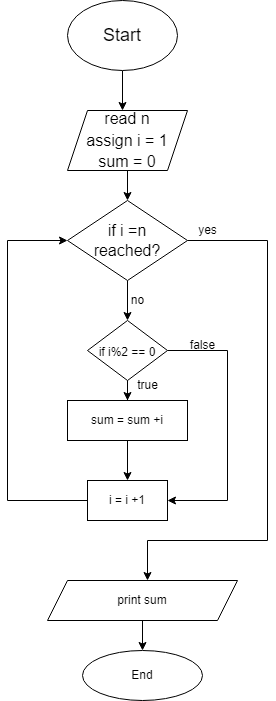

The diagram above was exported from draw.io. Its source (the exported page's mxGraphModel, read from the mxfile embedded in the PNG):
<mxGraphModel dx="1434" dy="731" grid="1" gridSize="10" guides="1" tooltips="1" connect="1" arrows="1" fold="1" page="1" pageScale="1" pageWidth="827" pageHeight="1169" math="0" shadow="0">
  <root>
    <mxCell id="WIyWlLk6GJQsqaUBKTNV-0" />
    <mxCell id="WIyWlLk6GJQsqaUBKTNV-1" parent="WIyWlLk6GJQsqaUBKTNV-0" />
    <mxCell id="QR2NrVXnYI-WVdq1fGty-3" style="edgeStyle=orthogonalEdgeStyle;rounded=0;orthogonalLoop=1;jettySize=auto;html=1;fontSize=18;" edge="1" parent="WIyWlLk6GJQsqaUBKTNV-1" source="QR2NrVXnYI-WVdq1fGty-0">
      <mxGeometry relative="1" as="geometry">
        <mxPoint x="385" y="140" as="targetPoint" />
      </mxGeometry>
    </mxCell>
    <mxCell id="QR2NrVXnYI-WVdq1fGty-0" value="&lt;font style=&quot;font-size: 18px;&quot;&gt;Start&lt;/font&gt;" style="ellipse;whiteSpace=wrap;html=1;" vertex="1" parent="WIyWlLk6GJQsqaUBKTNV-1">
      <mxGeometry x="330" y="30" width="110" height="70" as="geometry" />
    </mxCell>
    <mxCell id="QR2NrVXnYI-WVdq1fGty-5" style="edgeStyle=orthogonalEdgeStyle;rounded=0;orthogonalLoop=1;jettySize=auto;html=1;fontSize=16;" edge="1" parent="WIyWlLk6GJQsqaUBKTNV-1" source="QR2NrVXnYI-WVdq1fGty-4">
      <mxGeometry relative="1" as="geometry">
        <mxPoint x="390" y="230" as="targetPoint" />
      </mxGeometry>
    </mxCell>
    <mxCell id="QR2NrVXnYI-WVdq1fGty-4" value="&lt;font style=&quot;font-size: 16px;&quot;&gt;read n&lt;br&gt;assign i = 1&lt;br&gt;sum = 0&lt;/font&gt;" style="shape=parallelogram;perimeter=parallelogramPerimeter;whiteSpace=wrap;html=1;fixedSize=1;fontSize=18;" vertex="1" parent="WIyWlLk6GJQsqaUBKTNV-1">
      <mxGeometry x="330" y="140" width="120" height="60" as="geometry" />
    </mxCell>
    <mxCell id="QR2NrVXnYI-WVdq1fGty-10" style="edgeStyle=orthogonalEdgeStyle;rounded=0;orthogonalLoop=1;jettySize=auto;html=1;fontSize=16;" edge="1" parent="WIyWlLk6GJQsqaUBKTNV-1" source="QR2NrVXnYI-WVdq1fGty-6">
      <mxGeometry relative="1" as="geometry">
        <mxPoint x="390" y="350" as="targetPoint" />
      </mxGeometry>
    </mxCell>
    <mxCell id="QR2NrVXnYI-WVdq1fGty-21" style="edgeStyle=orthogonalEdgeStyle;rounded=0;orthogonalLoop=1;jettySize=auto;html=1;fontSize=12;exitX=1;exitY=0.5;exitDx=0;exitDy=0;" edge="1" parent="WIyWlLk6GJQsqaUBKTNV-1" source="QR2NrVXnYI-WVdq1fGty-6">
      <mxGeometry relative="1" as="geometry">
        <mxPoint x="410" y="610" as="targetPoint" />
        <Array as="points">
          <mxPoint x="530" y="270" />
          <mxPoint x="530" y="570" />
          <mxPoint x="410" y="570" />
        </Array>
      </mxGeometry>
    </mxCell>
    <mxCell id="QR2NrVXnYI-WVdq1fGty-6" value="if i =n &lt;br&gt;reached?" style="rhombus;whiteSpace=wrap;html=1;fontSize=16;" vertex="1" parent="WIyWlLk6GJQsqaUBKTNV-1">
      <mxGeometry x="330" y="230" width="120" height="80" as="geometry" />
    </mxCell>
    <mxCell id="QR2NrVXnYI-WVdq1fGty-13" style="edgeStyle=orthogonalEdgeStyle;rounded=0;orthogonalLoop=1;jettySize=auto;html=1;fontSize=12;" edge="1" parent="WIyWlLk6GJQsqaUBKTNV-1" source="QR2NrVXnYI-WVdq1fGty-11">
      <mxGeometry relative="1" as="geometry">
        <mxPoint x="390" y="430" as="targetPoint" />
      </mxGeometry>
    </mxCell>
    <mxCell id="QR2NrVXnYI-WVdq1fGty-17" style="edgeStyle=orthogonalEdgeStyle;rounded=0;orthogonalLoop=1;jettySize=auto;html=1;entryX=1;entryY=0.5;entryDx=0;entryDy=0;fontSize=12;" edge="1" parent="WIyWlLk6GJQsqaUBKTNV-1" source="QR2NrVXnYI-WVdq1fGty-11" target="QR2NrVXnYI-WVdq1fGty-16">
      <mxGeometry relative="1" as="geometry">
        <Array as="points">
          <mxPoint x="490" y="380" />
          <mxPoint x="490" y="530" />
        </Array>
      </mxGeometry>
    </mxCell>
    <mxCell id="QR2NrVXnYI-WVdq1fGty-11" value="&lt;font style=&quot;font-size: 12px;&quot;&gt;if i%2 == 0&lt;/font&gt;" style="rhombus;whiteSpace=wrap;html=1;fontSize=16;" vertex="1" parent="WIyWlLk6GJQsqaUBKTNV-1">
      <mxGeometry x="350" y="350" width="80" height="60" as="geometry" />
    </mxCell>
    <mxCell id="QR2NrVXnYI-WVdq1fGty-15" style="edgeStyle=orthogonalEdgeStyle;rounded=0;orthogonalLoop=1;jettySize=auto;html=1;fontSize=12;" edge="1" parent="WIyWlLk6GJQsqaUBKTNV-1" source="QR2NrVXnYI-WVdq1fGty-14" target="QR2NrVXnYI-WVdq1fGty-16">
      <mxGeometry relative="1" as="geometry">
        <mxPoint x="390" y="500" as="targetPoint" />
      </mxGeometry>
    </mxCell>
    <mxCell id="QR2NrVXnYI-WVdq1fGty-14" value="sum = sum +i" style="rounded=0;whiteSpace=wrap;html=1;fontSize=12;" vertex="1" parent="WIyWlLk6GJQsqaUBKTNV-1">
      <mxGeometry x="330" y="430" width="120" height="40" as="geometry" />
    </mxCell>
    <mxCell id="QR2NrVXnYI-WVdq1fGty-20" style="edgeStyle=orthogonalEdgeStyle;rounded=0;orthogonalLoop=1;jettySize=auto;html=1;entryX=0;entryY=0.5;entryDx=0;entryDy=0;fontSize=12;" edge="1" parent="WIyWlLk6GJQsqaUBKTNV-1" source="QR2NrVXnYI-WVdq1fGty-16" target="QR2NrVXnYI-WVdq1fGty-6">
      <mxGeometry relative="1" as="geometry">
        <Array as="points">
          <mxPoint x="270" y="530" />
          <mxPoint x="270" y="270" />
        </Array>
      </mxGeometry>
    </mxCell>
    <mxCell id="QR2NrVXnYI-WVdq1fGty-16" value="i = i +1" style="rounded=0;whiteSpace=wrap;html=1;fontSize=12;" vertex="1" parent="WIyWlLk6GJQsqaUBKTNV-1">
      <mxGeometry x="350" y="510" width="80" height="40" as="geometry" />
    </mxCell>
    <mxCell id="QR2NrVXnYI-WVdq1fGty-18" value="false" style="text;html=1;align=center;verticalAlign=middle;resizable=0;points=[];autosize=1;strokeColor=none;fillColor=none;fontSize=12;" vertex="1" parent="WIyWlLk6GJQsqaUBKTNV-1">
      <mxGeometry x="440" y="360" width="50" height="30" as="geometry" />
    </mxCell>
    <mxCell id="QR2NrVXnYI-WVdq1fGty-19" value="true" style="text;html=1;align=center;verticalAlign=middle;resizable=0;points=[];autosize=1;strokeColor=none;fillColor=none;fontSize=12;" vertex="1" parent="WIyWlLk6GJQsqaUBKTNV-1">
      <mxGeometry x="390" y="400" width="40" height="30" as="geometry" />
    </mxCell>
    <mxCell id="QR2NrVXnYI-WVdq1fGty-23" style="edgeStyle=orthogonalEdgeStyle;rounded=0;orthogonalLoop=1;jettySize=auto;html=1;fontSize=12;" edge="1" parent="WIyWlLk6GJQsqaUBKTNV-1" source="QR2NrVXnYI-WVdq1fGty-22">
      <mxGeometry relative="1" as="geometry">
        <mxPoint x="405" y="680" as="targetPoint" />
      </mxGeometry>
    </mxCell>
    <mxCell id="QR2NrVXnYI-WVdq1fGty-22" value="print sum" style="shape=parallelogram;perimeter=parallelogramPerimeter;whiteSpace=wrap;html=1;fixedSize=1;fontSize=12;" vertex="1" parent="WIyWlLk6GJQsqaUBKTNV-1">
      <mxGeometry x="310" y="610" width="190" height="40" as="geometry" />
    </mxCell>
    <mxCell id="QR2NrVXnYI-WVdq1fGty-24" value="End" style="ellipse;whiteSpace=wrap;html=1;fontSize=12;" vertex="1" parent="WIyWlLk6GJQsqaUBKTNV-1">
      <mxGeometry x="345" y="680" width="120" height="50" as="geometry" />
    </mxCell>
    <mxCell id="QR2NrVXnYI-WVdq1fGty-25" value="yes" style="text;html=1;align=center;verticalAlign=middle;resizable=0;points=[];autosize=1;strokeColor=none;fillColor=none;fontSize=12;" vertex="1" parent="WIyWlLk6GJQsqaUBKTNV-1">
      <mxGeometry x="450" y="245" width="40" height="30" as="geometry" />
    </mxCell>
    <mxCell id="QR2NrVXnYI-WVdq1fGty-26" value="no" style="text;html=1;align=center;verticalAlign=middle;resizable=0;points=[];autosize=1;strokeColor=none;fillColor=none;fontSize=12;" vertex="1" parent="WIyWlLk6GJQsqaUBKTNV-1">
      <mxGeometry x="380" y="315" width="40" height="30" as="geometry" />
    </mxCell>
  </root>
</mxGraphModel>